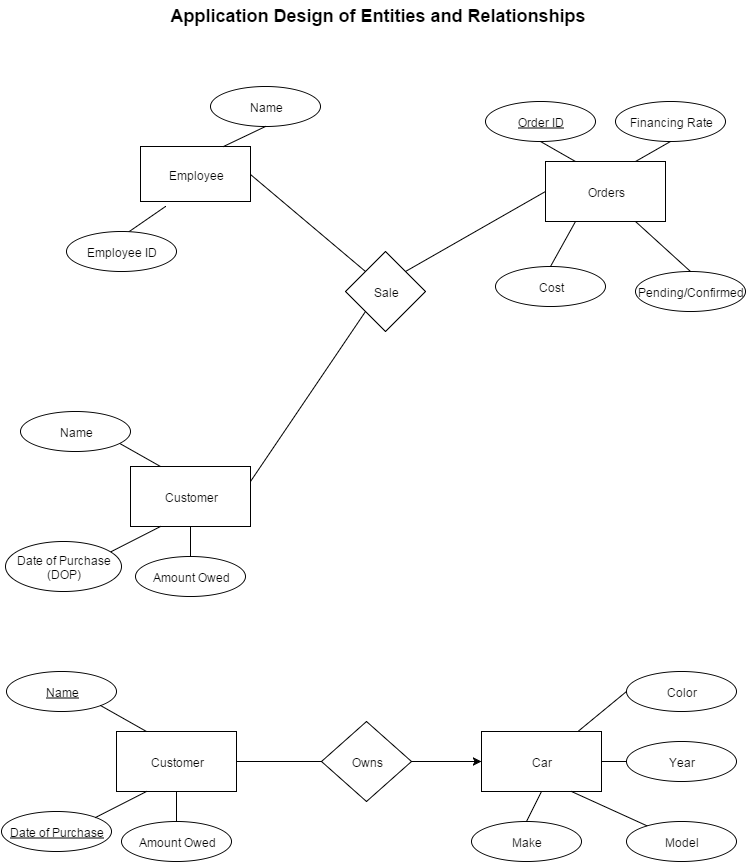

The diagram above was exported from draw.io. Its source (the exported page's mxGraphModel, read from the mxfile embedded in the PNG):
<mxGraphModel dx="464" dy="759" grid="1" gridSize="10" guides="1" tooltips="1" connect="1" arrows="1" fold="1" page="1" pageScale="1" pageWidth="826" pageHeight="1169" background="#ffffff" math="0">
  <root>
    <mxCell id="0" />
    <mxCell id="1" parent="0" />
    <mxCell id="32119d6e28f909ca-2" value="Employee" style="whiteSpace=wrap;html=1;" vertex="1" parent="1">
      <mxGeometry x="185" y="225" width="110" height="55" as="geometry" />
    </mxCell>
    <mxCell id="32119d6e28f909ca-3" value="Customer" style="whiteSpace=wrap;html=1;" vertex="1" parent="1">
      <mxGeometry x="175" y="545" width="120" height="60" as="geometry" />
    </mxCell>
    <mxCell id="32119d6e28f909ca-11" value="" style="endArrow=none;html=1;exitX=1;exitY=0.5;entryX=0;entryY=0;" edge="1" parent="1" source="32119d6e28f909ca-2" target="32119d6e28f909ca-33">
      <mxGeometry width="50" height="50" relative="1" as="geometry">
        <mxPoint x="250" y="230" as="sourcePoint" />
        <mxPoint x="470" y="210" as="targetPoint" />
      </mxGeometry>
    </mxCell>
    <mxCell id="32119d6e28f909ca-12" value="" style="endArrow=none;html=1;exitX=1;exitY=0.25;entryX=0;entryY=1;" edge="1" parent="1" source="32119d6e28f909ca-3" target="32119d6e28f909ca-33">
      <mxGeometry width="50" height="50" relative="1" as="geometry">
        <mxPoint x="560" y="290" as="sourcePoint" />
        <mxPoint x="520" y="330" as="targetPoint" />
      </mxGeometry>
    </mxCell>
    <mxCell id="32119d6e28f909ca-14" value="Name" style="ellipse;whiteSpace=wrap;html=1;" vertex="1" parent="1">
      <mxGeometry x="255" y="165" width="110" height="40" as="geometry" />
    </mxCell>
    <mxCell id="32119d6e28f909ca-20" value="" style="endArrow=none;html=1;exitX=0.573;exitY=-0.025;exitPerimeter=0;" edge="1" parent="1">
      <mxGeometry width="50" height="50" relative="1" as="geometry">
        <mxPoint x="168" y="314" as="sourcePoint" />
        <mxPoint x="210" y="285" as="targetPoint" />
      </mxGeometry>
    </mxCell>
    <mxCell id="32119d6e28f909ca-23" value="" style="endArrow=none;html=1;exitX=0.5;exitY=1;entryX=0.75;entryY=0;" edge="1" parent="1" source="32119d6e28f909ca-14" target="32119d6e28f909ca-2">
      <mxGeometry x="-97" y="210" width="50" height="50" as="geometry">
        <mxPoint x="305" y="205" as="sourcePoint" />
        <mxPoint x="250" y="235" as="targetPoint" />
      </mxGeometry>
    </mxCell>
    <mxCell id="32119d6e28f909ca-24" value="Orders" style="whiteSpace=wrap;html=1;" vertex="1" parent="1">
      <mxGeometry x="590" y="240" width="120" height="60" as="geometry" />
    </mxCell>
    <mxCell id="32119d6e28f909ca-25" value="Financing Rate" style="ellipse;whiteSpace=wrap;html=1;" vertex="1" parent="1">
      <mxGeometry x="660" y="180" width="110" height="40" as="geometry" />
    </mxCell>
    <mxCell id="32119d6e28f909ca-27" value="&lt;u&gt;Order ID&lt;/u&gt;" style="ellipse;whiteSpace=wrap;html=1;" vertex="1" parent="1">
      <mxGeometry x="530" y="180" width="110" height="40" as="geometry" />
    </mxCell>
    <mxCell id="32119d6e28f909ca-31" value="" style="endArrow=none;html=1;entryX=0.5;entryY=1;exitX=0.25;exitY=0;" edge="1" parent="1" source="32119d6e28f909ca-24" target="32119d6e28f909ca-27">
      <mxGeometry x="488" y="225" width="50" height="50" as="geometry">
        <mxPoint x="685" y="225" as="sourcePoint" />
        <mxPoint x="585" y="215" as="targetPoint" />
      </mxGeometry>
    </mxCell>
    <mxCell id="32119d6e28f909ca-32" value="" style="endArrow=none;html=1;exitX=0.5;exitY=1;entryX=0.75;entryY=0;" edge="1" parent="1" source="32119d6e28f909ca-25" target="32119d6e28f909ca-24">
      <mxGeometry x="308" y="225" width="50" height="50" as="geometry">
        <mxPoint x="710" y="220" as="sourcePoint" />
        <mxPoint x="655" y="250" as="targetPoint" />
      </mxGeometry>
    </mxCell>
    <mxCell id="32119d6e28f909ca-33" value="Sale" style="rhombus;whiteSpace=wrap;html=1;" vertex="1" parent="1">
      <mxGeometry x="390" y="330" width="80" height="80" as="geometry" />
    </mxCell>
    <mxCell id="32119d6e28f909ca-34" value="" style="endArrow=none;html=1;exitX=0;exitY=0.5;entryX=1;entryY=0;" edge="1" parent="1" source="32119d6e28f909ca-24" target="32119d6e28f909ca-33">
      <mxGeometry x="630" y="220" width="50" height="50" as="geometry">
        <mxPoint x="610" y="240" as="sourcePoint" />
        <mxPoint x="570" y="280" as="targetPoint" />
      </mxGeometry>
    </mxCell>
    <mxCell id="32119d6e28f909ca-38" value="" style="endArrow=none;html=1;entryX=0.25;entryY=0;exitX=1;exitY=1;" edge="1" parent="1" target="32119d6e28f909ca-3">
      <mxGeometry x="223" y="360" width="50" height="50" as="geometry">
        <mxPoint x="159" y="519" as="sourcePoint" />
        <mxPoint x="320" y="355" as="targetPoint" />
      </mxGeometry>
    </mxCell>
    <mxCell id="32119d6e28f909ca-40" value="" style="endArrow=none;html=1;entryX=1;entryY=0;exitX=0.25;exitY=1;" edge="1" parent="1" source="32119d6e28f909ca-3">
      <mxGeometry x="233" y="370" width="50" height="50" as="geometry">
        <mxPoint x="169" y="529" as="sourcePoint" />
        <mxPoint x="154" y="631" as="targetPoint" />
      </mxGeometry>
    </mxCell>
    <mxCell id="32119d6e28f909ca-41" value="Cost" style="ellipse;whiteSpace=wrap;html=1;" vertex="1" parent="1">
      <mxGeometry x="540" y="345" width="110" height="40" as="geometry" />
    </mxCell>
    <mxCell id="32119d6e28f909ca-48" value="" style="endArrow=none;html=1;entryX=0.5;entryY=0;exitX=0.25;exitY=1;" edge="1" parent="1" source="32119d6e28f909ca-24" target="32119d6e28f909ca-41">
      <mxGeometry x="648" y="80" width="50" height="50" as="geometry">
        <mxPoint x="640" y="305" as="sourcePoint" />
        <mxPoint x="665" y="335" as="targetPoint" />
      </mxGeometry>
    </mxCell>
    <mxCell id="32119d6e28f909ca-54" value="&lt;div style=&quot;text-align: center&quot;&gt;&lt;b style=&quot;line-height: 14.4px ; font-family: &amp;#34;helvetica&amp;#34;&quot;&gt;&lt;font style=&quot;font-size: 18px&quot;&gt;Application Design of Entities and Relationships&lt;/font&gt;&lt;/b&gt;&lt;/div&gt;" style="text;html=1;" vertex="1" parent="1">
      <mxGeometry x="213" y="80" width="425" height="40" as="geometry" />
    </mxCell>
    <mxCell id="102c0811d1ecd02c-2" style="edgeStyle=orthogonalEdgeStyle;rounded=0;html=1;exitX=0;exitY=0;entryX=0;entryY=0;jettySize=auto;orthogonalLoop=1;" edge="1" parent="1" source="32119d6e28f909ca-41" target="32119d6e28f909ca-41">
      <mxGeometry relative="1" as="geometry" />
    </mxCell>
    <mxCell id="45bf47cd40ace007-1" value="Amount Owed" style="ellipse;whiteSpace=wrap;html=1;" vertex="1" parent="1">
      <mxGeometry x="180" y="635" width="110" height="40" as="geometry" />
    </mxCell>
    <mxCell id="45bf47cd40ace007-3" value="" style="endArrow=none;html=1;exitX=0.5;exitY=0;entryX=0.5;entryY=1;" edge="1" parent="1" source="45bf47cd40ace007-1" target="32119d6e28f909ca-3">
      <mxGeometry width="50" height="50" relative="1" as="geometry">
        <mxPoint x="315" y="645" as="sourcePoint" />
        <mxPoint x="365" y="595" as="targetPoint" />
      </mxGeometry>
    </mxCell>
    <mxCell id="45bf47cd40ace007-4" value="Pending/Confirmed" style="ellipse;whiteSpace=wrap;html=1;" vertex="1" parent="1">
      <mxGeometry x="680" y="350" width="110" height="40" as="geometry" />
    </mxCell>
    <mxCell id="45bf47cd40ace007-5" value="" style="endArrow=none;html=1;entryX=0.5;entryY=0;exitX=0.75;exitY=1;" edge="1" parent="1" source="32119d6e28f909ca-24" target="45bf47cd40ace007-4">
      <mxGeometry x="658" y="90" width="50" height="50" as="geometry">
        <mxPoint x="630" y="310" as="sourcePoint" />
        <mxPoint x="605" y="355" as="targetPoint" />
      </mxGeometry>
    </mxCell>
    <mxCell id="504ca5a8d4753083-1" value="Customer" style="whiteSpace=wrap;html=1;" vertex="1" parent="1">
      <mxGeometry x="161" y="810" width="120" height="60" as="geometry" />
    </mxCell>
    <mxCell id="504ca5a8d4753083-2" value="Car" style="whiteSpace=wrap;html=1;" vertex="1" parent="1">
      <mxGeometry x="526" y="810" width="120" height="60" as="geometry" />
    </mxCell>
    <mxCell id="504ca5a8d4753083-3" value="Owns" style="rhombus;whiteSpace=wrap;html=1;" vertex="1" parent="1">
      <mxGeometry x="366" y="800" width="90" height="80" as="geometry" />
    </mxCell>
    <mxCell id="504ca5a8d4753083-4" style="edgeStyle=orthogonalEdgeStyle;rounded=0;html=1;exitX=1;exitY=0.5;entryX=0;entryY=0.5;jettySize=auto;orthogonalLoop=1;" edge="1" parent="1" source="504ca5a8d4753083-3" target="504ca5a8d4753083-2">
      <mxGeometry x="456" y="840" as="geometry" />
    </mxCell>
    <mxCell id="504ca5a8d4753083-5" value="" style="endArrow=none;html=1;entryX=0;entryY=0.5;exitX=1;exitY=0.5;" edge="1" parent="1" source="504ca5a8d4753083-1" target="504ca5a8d4753083-3">
      <mxGeometry x="281" y="840" width="50" height="50" as="geometry">
        <mxPoint x="231" y="860" as="sourcePoint" />
        <mxPoint x="281" y="810" as="targetPoint" />
      </mxGeometry>
    </mxCell>
    <mxCell id="504ca5a8d4753083-6" value="Name" style="ellipse;whiteSpace=wrap;html=1;fontStyle=4" vertex="1" parent="1">
      <mxGeometry x="51" y="750" width="110" height="40" as="geometry" />
    </mxCell>
    <mxCell id="504ca5a8d4753083-7" value="" style="endArrow=none;html=1;entryX=0.25;entryY=0;exitX=1;exitY=1;" edge="1" parent="1" source="504ca5a8d4753083-6" target="504ca5a8d4753083-1">
      <mxGeometry x="209" y="625" width="50" height="50" as="geometry">
        <mxPoint x="231" y="700" as="sourcePoint" />
        <mxPoint x="306" y="620" as="targetPoint" />
      </mxGeometry>
    </mxCell>
    <mxCell id="504ca5a8d4753083-8" value="Date of Purchase" style="ellipse;whiteSpace=wrap;html=1;fontStyle=4" vertex="1" parent="1">
      <mxGeometry x="46" y="890" width="110" height="40" as="geometry" />
    </mxCell>
    <mxCell id="504ca5a8d4753083-9" value="" style="endArrow=none;html=1;entryX=1;entryY=0;exitX=0.25;exitY=1;" edge="1" parent="1" source="504ca5a8d4753083-1" target="504ca5a8d4753083-8">
      <mxGeometry x="219" y="635" width="50" height="50" as="geometry">
        <mxPoint x="155" y="794" as="sourcePoint" />
        <mxPoint x="201" y="820" as="targetPoint" />
      </mxGeometry>
    </mxCell>
    <mxCell id="504ca5a8d4753083-10" value="Make" style="ellipse;whiteSpace=wrap;html=1;" vertex="1" parent="1">
      <mxGeometry x="516" y="900" width="110" height="40" as="geometry" />
    </mxCell>
    <mxCell id="504ca5a8d4753083-11" value="Model" style="ellipse;whiteSpace=wrap;html=1;" vertex="1" parent="1">
      <mxGeometry x="671" y="900" width="110" height="40" as="geometry" />
    </mxCell>
    <mxCell id="504ca5a8d4753083-12" value="Color" style="ellipse;whiteSpace=wrap;html=1;" vertex="1" parent="1">
      <mxGeometry x="671" y="750" width="110" height="40" as="geometry" />
    </mxCell>
    <mxCell id="504ca5a8d4753083-13" value="Year" style="ellipse;whiteSpace=wrap;html=1;" vertex="1" parent="1">
      <mxGeometry x="671" y="820" width="110" height="40" as="geometry" />
    </mxCell>
    <mxCell id="504ca5a8d4753083-14" value="" style="endArrow=none;html=1;exitX=0.5;exitY=0;entryX=0.5;entryY=1;" edge="1" parent="1" source="504ca5a8d4753083-10" target="504ca5a8d4753083-2">
      <mxGeometry x="314" y="665" width="50" height="50" as="geometry">
        <mxPoint x="306" y="890" as="sourcePoint" />
        <mxPoint x="526" y="930" as="targetPoint" />
      </mxGeometry>
    </mxCell>
    <mxCell id="504ca5a8d4753083-15" value="" style="endArrow=none;html=1;entryX=0.75;entryY=1;" edge="1" parent="1" source="504ca5a8d4753083-11" target="504ca5a8d4753083-2">
      <mxGeometry x="324" y="675" width="50" height="50" as="geometry">
        <mxPoint x="581" y="910" as="sourcePoint" />
        <mxPoint x="596" y="880" as="targetPoint" />
      </mxGeometry>
    </mxCell>
    <mxCell id="504ca5a8d4753083-16" value="" style="endArrow=none;html=1;entryX=1;entryY=0.5;exitX=0;exitY=0.5;" edge="1" parent="1" source="504ca5a8d4753083-13" target="504ca5a8d4753083-2">
      <mxGeometry x="334" y="685" width="50" height="50" as="geometry">
        <mxPoint x="701.6417723845066" y="914.3826238111394" as="sourcePoint" />
        <mxPoint x="626" y="880" as="targetPoint" />
      </mxGeometry>
    </mxCell>
    <mxCell id="504ca5a8d4753083-17" value="" style="endArrow=none;html=1;exitX=0;exitY=0.5;" edge="1" parent="1" source="504ca5a8d4753083-12" target="504ca5a8d4753083-2">
      <mxGeometry x="344" y="695" width="50" height="50" as="geometry">
        <mxPoint x="711.6417723845066" y="924.3826238111394" as="sourcePoint" />
        <mxPoint x="636" y="890" as="targetPoint" />
      </mxGeometry>
    </mxCell>
    <mxCell id="504ca5a8d4753083-18" value="Amount Owed" style="ellipse;whiteSpace=wrap;html=1;" vertex="1" parent="1">
      <mxGeometry x="166" y="900" width="110" height="40" as="geometry" />
    </mxCell>
    <mxCell id="504ca5a8d4753083-19" value="" style="endArrow=none;html=1;exitX=0.5;exitY=0;entryX=0.5;entryY=1;" edge="1" parent="1" source="504ca5a8d4753083-18" target="504ca5a8d4753083-1">
      <mxGeometry x="221" y="870" width="50" height="50" as="geometry">
        <mxPoint x="301" y="910" as="sourcePoint" />
        <mxPoint x="351" y="860" as="targetPoint" />
      </mxGeometry>
    </mxCell>
    <mxCell id="5fa02d794e2ca0eb-1" value="Employee ID" style="ellipse;whiteSpace=wrap;html=1;" vertex="1" parent="1">
      <mxGeometry x="111" y="310" width="110" height="40" as="geometry" />
    </mxCell>
    <mxCell id="5fa02d794e2ca0eb-2" style="edgeStyle=orthogonalEdgeStyle;rounded=0;html=1;exitX=0.5;exitY=1;entryX=0.5;entryY=1;jettySize=auto;orthogonalLoop=1;" edge="1" parent="1" source="32119d6e28f909ca-14" target="32119d6e28f909ca-14">
      <mxGeometry relative="1" as="geometry" />
    </mxCell>
    <mxCell id="5fa02d794e2ca0eb-3" value="Name" style="ellipse;whiteSpace=wrap;html=1;" vertex="1" parent="1">
      <mxGeometry x="65" y="490" width="110" height="40" as="geometry" />
    </mxCell>
    <mxCell id="5fa02d794e2ca0eb-4" value="Date of Purchase&lt;div&gt;(DOP)&lt;/div&gt;" style="ellipse;whiteSpace=wrap;html=1;" vertex="1" parent="1">
      <mxGeometry x="50" y="620" width="116" height="50" as="geometry" />
    </mxCell>
  </root>
</mxGraphModel>